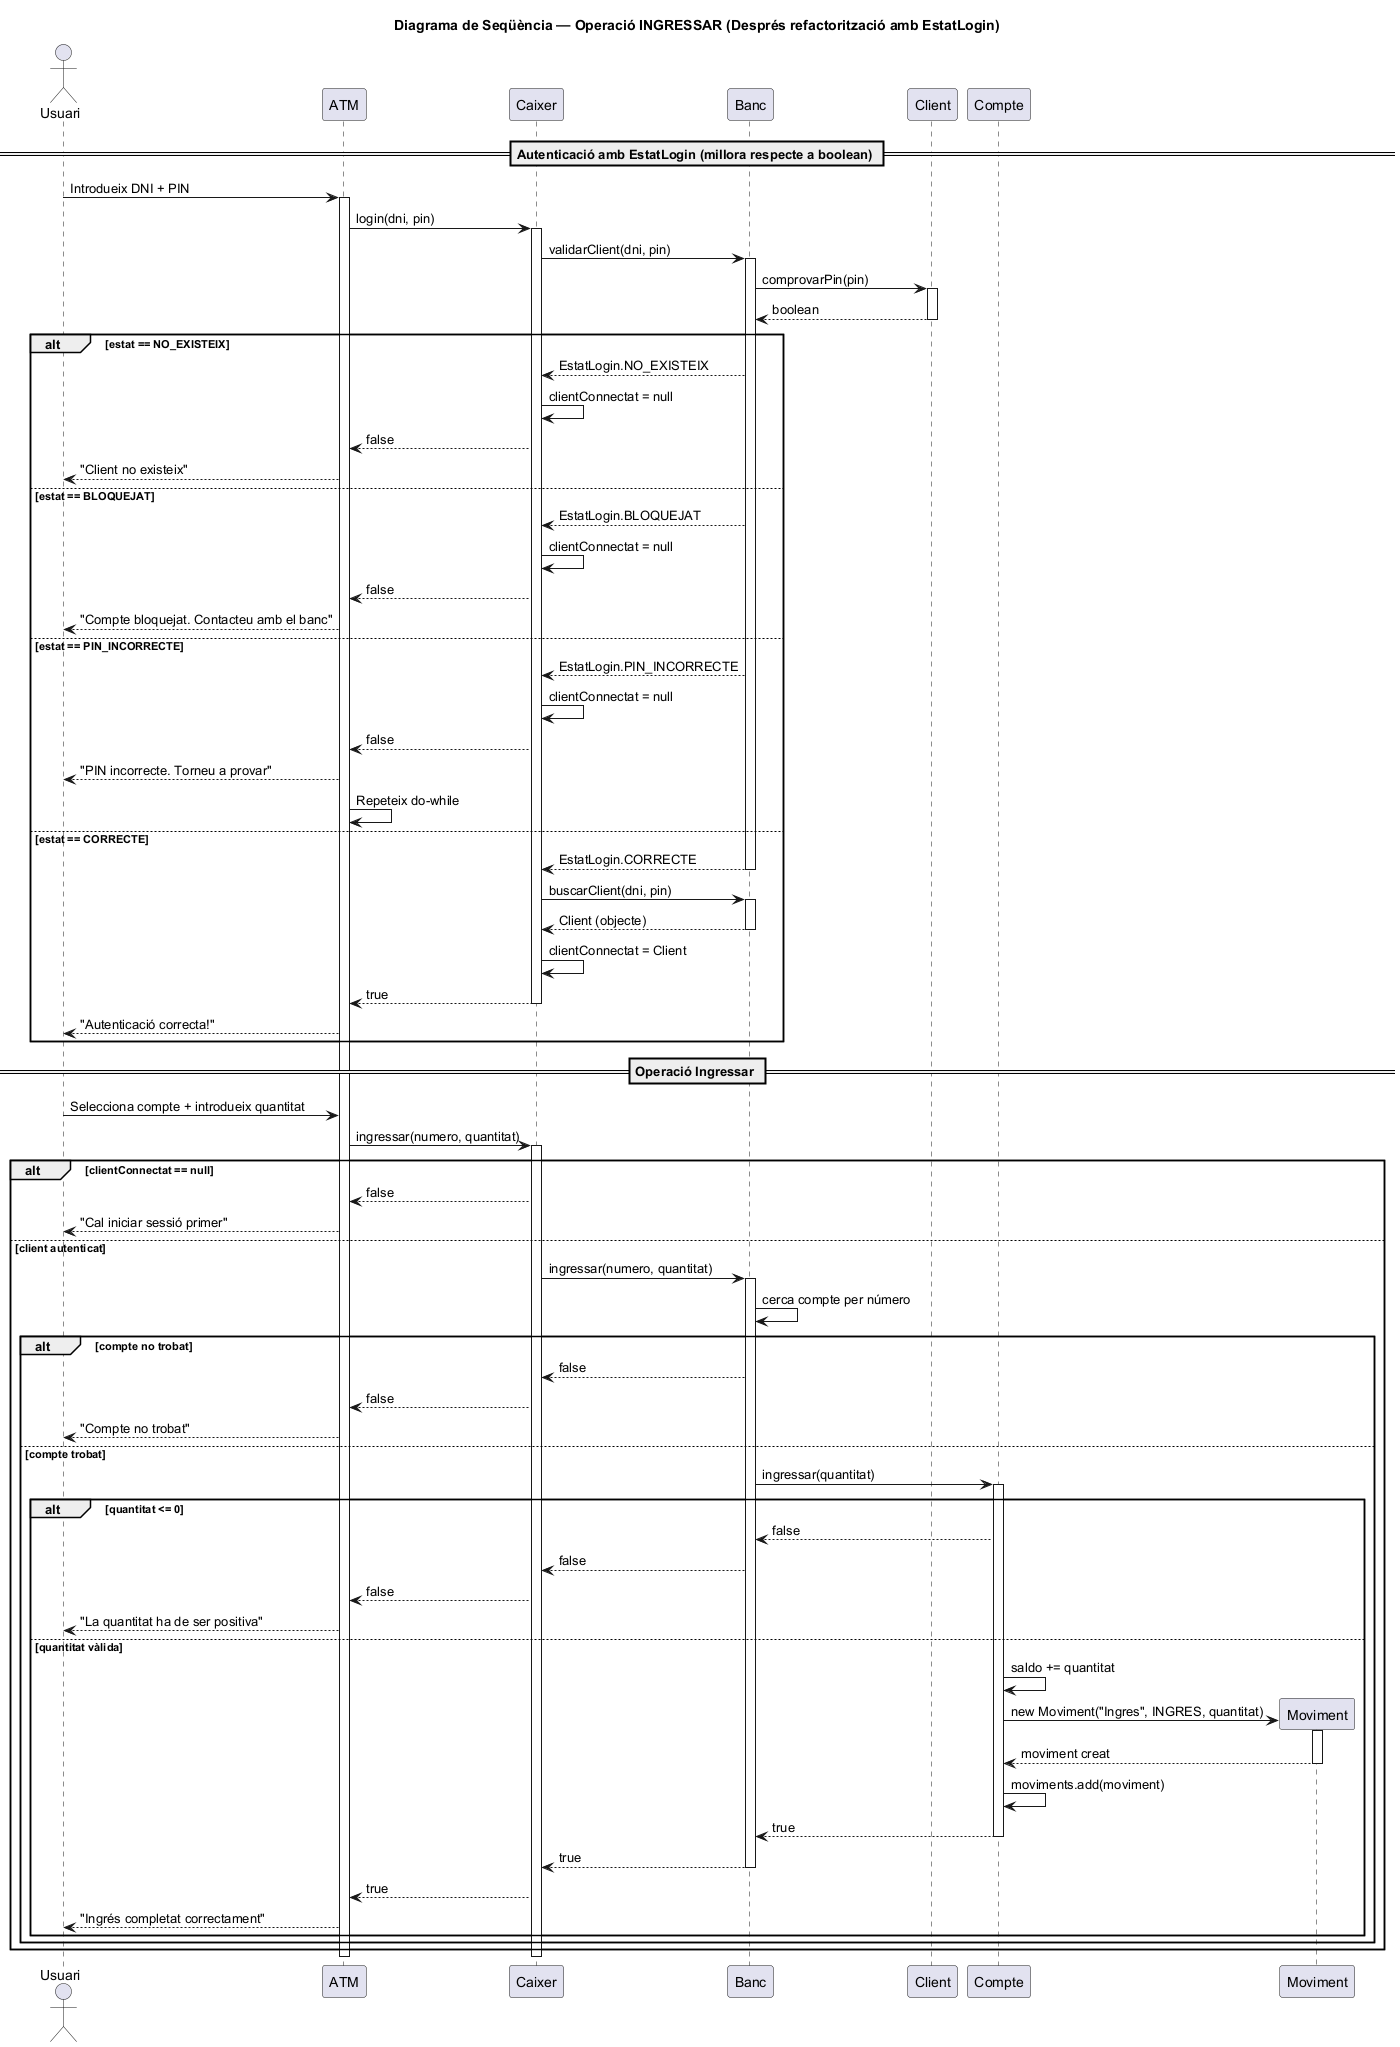

The diagram above was rendered by PlantUML. Its source (embedded in the PNG):
@startuml
title Diagrama de Seqüència — Operació INGRESSAR (Després refactorització amb EstatLogin)

actor "Usuari" as USR
participant "ATM" as ATM
participant "Caixer" as CAI
participant "Banc" as BAN
participant "Client" as CLI
participant "Compte" as COM
participant "Moviment" as MOV

== Autenticació amb EstatLogin (millora respecte a boolean) ==

USR -> ATM : Introdueix DNI + PIN
activate ATM
ATM -> CAI : login(dni, pin)
activate CAI

CAI -> BAN : validarClient(dni, pin)
activate BAN
BAN -> CLI : comprovarPin(pin)
activate CLI
CLI --> BAN : boolean
deactivate CLI

alt estat == NO_EXISTEIX
    BAN --> CAI : EstatLogin.NO_EXISTEIX
    CAI -> CAI : clientConnectat = null
    CAI --> ATM : false
    ATM --> USR : "Client no existeix"
else estat == BLOQUEJAT
    BAN --> CAI : EstatLogin.BLOQUEJAT
    CAI -> CAI : clientConnectat = null
    CAI --> ATM : false
    ATM --> USR : "Compte bloquejat. Contacteu amb el banc"
else estat == PIN_INCORRECTE
    BAN --> CAI : EstatLogin.PIN_INCORRECTE
    CAI -> CAI : clientConnectat = null
    CAI --> ATM : false
    ATM --> USR : "PIN incorrecte. Torneu a provar"
    ATM -> ATM : Repeteix do-while
else estat == CORRECTE
    BAN --> CAI : EstatLogin.CORRECTE
    deactivate BAN
    CAI -> BAN : buscarClient(dni, pin)
    activate BAN
    BAN --> CAI : Client (objecte)
    deactivate BAN
    CAI -> CAI : clientConnectat = Client
    CAI --> ATM : true
    deactivate CAI
    ATM --> USR : "Autenticació correcta!"
end

== Operació Ingressar ==

USR -> ATM : Selecciona compte + introdueix quantitat
ATM -> CAI : ingressar(numero, quantitat)
activate CAI

alt clientConnectat == null
    CAI --> ATM : false
    ATM --> USR : "Cal iniciar sessió primer"
else client autenticat
    CAI -> BAN : ingressar(numero, quantitat)
    activate BAN

    BAN -> BAN : cerca compte per número

    alt compte no trobat
        BAN --> CAI : false
        CAI --> ATM : false
        ATM --> USR : "Compte no trobat"
    else compte trobat
        BAN -> COM : ingressar(quantitat)
        activate COM

        alt quantitat <= 0
            COM --> BAN : false
            BAN --> CAI : false
            CAI --> ATM : false
            ATM --> USR : "La quantitat ha de ser positiva"
        else quantitat vàlida
            COM -> COM : saldo += quantitat
            COM -> MOV ** : new Moviment("Ingres", INGRES, quantitat)
            activate MOV
            MOV --> COM : moviment creat
            deactivate MOV
            COM -> COM : moviments.add(moviment)
            COM --> BAN : true
            deactivate COM
            BAN --> CAI : true
            deactivate BAN
            CAI --> ATM : true
            ATM --> USR : "Ingrés completat correctament"
        end
    end
end

deactivate CAI
deactivate ATM
@enduml